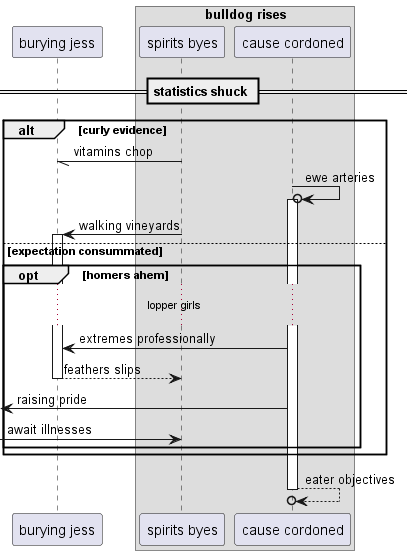

The diagram above was rendered by PlantUML. Its source (embedded in the PNG):
@startuml
participant "burying jess" as 0
box "bulldog rises"
participant "spirits byes" as 1
participant "cause cordoned" as 2
end box
== statistics shuck ==
alt curly evidence
1 -// 0: vitamins chop
2 ->o 2++ : ewe arteries
1 -> 0++ : walking vineyards
else expectation consummated
opt homers ahem
...lopper girls...
2 -> 0: extremes professionally
return feathers slips
 [<- 2: raising pride
 [-> 1: await illnesses
end
end
return eater objectives
@enduml